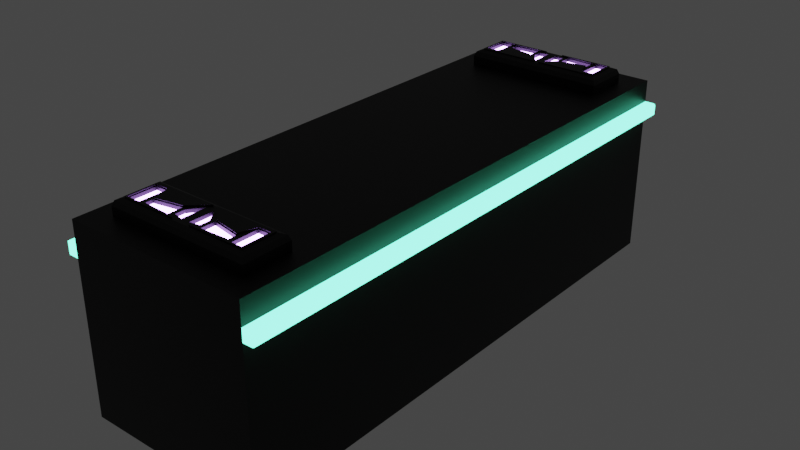 # Source: Wall.blend  (saved by Blender 3.4.6; exported with 4.5.12 LTS)
import bpy
from mathutils import Matrix  # noqa: F401  (used for matrix-valued properties, if any)

bpy.ops.wm.read_factory_settings(use_empty=True)
scene = bpy.context.scene
scene.name = 'Scene'

# ---- collections
col_collection = bpy.data.collections.new('Collection'); scene.collection.children.link(col_collection)

# ---- materials (node trees are filled in below, after node groups)
mat_wallbase = bpy.data.materials.new('WallBase')
mat_wallbase.alpha_threshold = 0.0
mat_wallbase.use_transparent_shadow = False
mat_wallbase.roughness = 0.5
mat_wallbase.line_color = (0.0, 0.0, 0.0, 1.0)
mat_wallline = bpy.data.materials.new('WallLine')
mat_wallline.use_transparent_shadow = False
mat_wallpattern = bpy.data.materials.new('WallPattern')
mat_wallpattern.use_transparent_shadow = False

# ---- material node trees
mat_wallbase.use_nodes = True; mat_wallbase.node_tree.nodes.clear()
_N = mat_wallbase.node_tree.nodes; _L = mat_wallbase.node_tree.links
n0 = _N.new('ShaderNodeOutputMaterial'); n0.name = 'Material Output'; n0.location = (300, 300)
n1 = _N.new('ShaderNodeBsdfPrincipled'); n1.name = 'Principled BSDF'; n1.location = (10, 300)
n1.distribution = 'GGX'
n1.subsurface_method = 'RANDOM_WALK_SKIN'
n1.inputs[0].default_value = (0.01341, 0.01341, 0.01341, 1.0)
n1.inputs[1].default_value = 0.8
n1.inputs[3].default_value = 1.45
n1.inputs[13].default_value = 0.8
n1.inputs[27].default_value = (0.0, 0.0, 0.0, 1.0)
n1.inputs[28].default_value = 1.0
_L.new(n1.outputs[0], n0.inputs[0])
n0.is_active_output = True
mat_wallline.use_nodes = True; mat_wallline.node_tree.nodes.clear()
_N = mat_wallline.node_tree.nodes; _L = mat_wallline.node_tree.links
n0 = _N.new('ShaderNodeBsdfPrincipled'); n0.name = 'Principled BSDF'; n0.location = (10, 300)
n0.distribution = 'GGX'
n0.subsurface_method = 'RANDOM_WALK_SKIN'
n0.inputs[0].default_value = (0.1905, 0.2692, 0.8, 1.0)
n0.inputs[3].default_value = 1.45
n0.inputs[27].default_value = (0.05448, 0.4508, 0.2747, 1.0)
n0.inputs[28].default_value = 10.0
n1 = _N.new('ShaderNodeOutputMaterial'); n1.name = 'Material Output'; n1.location = (300, 300)
_L.new(n0.outputs[0], n1.inputs[0])
n1.is_active_output = True
mat_wallpattern.use_nodes = True; mat_wallpattern.node_tree.nodes.clear()
_N = mat_wallpattern.node_tree.nodes; _L = mat_wallpattern.node_tree.links
n0 = _N.new('ShaderNodeBsdfPrincipled'); n0.name = 'Principled BSDF'; n0.location = (10, 300)
n0.distribution = 'GGX'
n0.subsurface_method = 'RANDOM_WALK_SKIN'
n0.inputs[3].default_value = 1.45
n0.inputs[27].default_value = (0.5357, 0.2714, 1.0, 1.0)
n0.inputs[28].default_value = 20.0
n1 = _N.new('ShaderNodeOutputMaterial'); n1.name = 'Material Output'; n1.location = (300, 300)
_L.new(n0.outputs[0], n1.inputs[0])
n1.is_active_output = True

# ---- world
world_world = bpy.data.worlds.new('World'); scene.world = world_world
world_world.use_nodes = True; world_world.node_tree.nodes.clear()
_N = world_world.node_tree.nodes; _L = world_world.node_tree.links
n0 = _N.new('ShaderNodeOutputWorld'); n0.name = 'World Output'; n0.location = (300, 300)
n1 = _N.new('ShaderNodeBackground'); n1.name = 'Background'; n1.location = (10, 300)
n1.inputs[0].default_value = (0.05088, 0.05088, 0.05088, 1.0)
_L.new(n1.outputs[0], n0.inputs[0])
n0.is_active_output = True
world_world.color = (0.05088, 0.05088, 0.05088)
world_world.use_sun_shadow = False
world_world.sun_shadow_jitter_overblur = 0.0

# ---- meshes
me_wall = bpy.data.meshes.new('Wall')
me_wall.from_pydata([(0.0, -0.5, 1.5), (0.0, 0.3139, 1.5), (0.5, 0.3139, 1.5), (0.0, 0.3799, 1.5), (0.5, 0.3799, 1.5), (0.5672, 0.3636, 1.484), (0.5508, 0.3799, 1.5), (0.565, 0.3717, 1.492), (0.559, 0.3777, 1.498), (0.5672, 0.3302, 1.484), (0.5508, 0.3139, 1.5), (0.565, 0.322, 1.492), (0.559, 0.3161, 1.498), (0.5, -0.5, 1.5), (0.0, -0.5, 2.98e-08), (0.0, 0.5, -2.98e-08), (0.0, 0.3799, -2.98e-08), (0.5, 0.3799, 0.0), (0.0, 0.3139, 0.0), (0.5, 0.3139, 0.0), (0.5672, 0.3636, -2.98e-08), (0.565, 0.3717, -2.98e-08), (0.559, 0.3777, -2.98e-08), (0.5508, 0.3799, 0.0), (0.5672, 0.3302, 0.0), (0.565, 0.322, 0.0), (0.559, 0.3161, 0.0), (0.5508, 0.3139, 0.0), (0.5, -0.5, 0.0), (0.5, 0.5, 1.5), (0.0, 0.5, 1.5), (0.5, 0.5, 0.0), (0.0, 0.5, 1.119), (0.3901, 0.5, 1.378), (0.0, 0.5, 1.378), (0.3901, 0.5, 1.119), (0.3901, 0.5487, 1.378), (0.3393, 0.5831, 1.331), (0.38, 0.573, 1.368), (0.0, 0.5487, 1.378), (0.2459, 0.5831, 1.322), (0.0, 0.573, 1.368), (0.3901, 0.5487, 1.119), (0.3393, 0.5831, 1.179), (0.38, 0.573, 1.13), (0.2431, 0.5831, 1.269), (0.0, 0.5487, 1.119), (0.0, 0.573, 1.13), (0.3505, 0.5831, 1.339), (0.09893, 0.5831, 1.329), (0.3505, 0.5831, 1.159), (0.1012, 0.5831, 1.242), (0.3342, 0.5658, 1.326), (0.2752, 0.5658, 1.326), (0.3342, 0.5658, 1.185), (0.2752, 0.5658, 1.185), (0.01008, 0.5831, 1.159), (0.04969, 0.5831, 1.339), (0.2714, 0.5831, 1.179), (0.2743, 0.5831, 1.331), (0.09827, 0.5658, 1.247), (0.09827, 0.5658, 1.323), (0.2466, 0.5658, 1.275), (0.2466, 0.5658, 1.316), (0.3557, 0.5831, 1.344), (0.02403, 0.5831, 1.314), (0.3557, 0.5831, 1.154), (0.02403, 0.5831, 1.185), (0.3342, 0.5831, 1.326), (0.2752, 0.5831, 1.326), (0.3342, 0.5831, 1.185), (0.2752, 0.5831, 1.185), (0.2466, 0.5831, 1.316), (0.07424, 0.5831, 1.304), (0.07424, 0.5831, 1.254), (0.2466, 0.5831, 1.275), (0.3505, 0.5899, 1.339), (0.04969, 0.5899, 1.339), (0.3505, 0.5899, 1.159), (0.01008, 0.5899, 1.159), (0.3393, 0.5899, 1.331), (0.2743, 0.5899, 1.331), (0.3393, 0.5899, 1.179), (0.2714, 0.5899, 1.179), (0.2459, 0.5899, 1.322), (0.09893, 0.5899, 1.329), (0.1012, 0.5899, 1.242), (0.2431, 0.5899, 1.269), (0.0, 0.5831, 1.154), (0.0, 0.5831, 1.344), (0.09827, 0.5831, 1.247), (0.09827, 0.5831, 1.323), (0.02403, 0.5658, 1.185), (0.02403, 0.5658, 1.314), (0.07424, 0.5658, 1.254), (0.07424, 0.5658, 1.304)], [], [(4, 17, 31, 29), (30, 3, 4, 29), (17, 4, 6, 23), (4, 2, 10, 6), (24, 9, 11, 25), (25, 11, 12, 26), (26, 12, 10, 27), (6, 10, 12, 8), (8, 12, 11, 7), (7, 11, 9, 5), (2, 1, 0, 13), (0, 14, 28, 13), (2, 13, 28, 19), (0, 1, 18, 14), (9, 24, 20, 5), (8, 22, 23, 6), (7, 21, 22, 8), (5, 20, 21, 7), (10, 2, 19, 27), (1, 3, 16, 18), (30, 29, 31, 15), (2, 4, 3, 1), (34, 32, 35, 33), (33, 35, 42, 36), (35, 32, 46, 42), (70, 71, 55, 54), (32, 34, 39, 41, 89, 88, 47, 46), (64, 89, 41, 38), (38, 41, 39, 36), (66, 64, 38, 44), (44, 38, 36, 42), (88, 66, 44, 47), (47, 44, 42, 46), (34, 33, 36, 39), (49, 57, 77, 85), (91, 72, 63, 61), (53, 52, 54, 55), (69, 68, 52, 53), (71, 69, 53, 55), (68, 70, 54, 52), (65, 73, 95, 93), (75, 72, 69, 71), (63, 62, 60, 61), (90, 91, 61, 60), (75, 90, 60, 62), (72, 75, 62, 63), (48, 57, 89, 64), (50, 48, 64, 66), (56, 50, 66, 88), (59, 37, 68, 69), (37, 43, 70, 68), (43, 58, 71, 70), (49, 40, 72, 91), (45, 51, 90, 75), (58, 45, 75, 71), (40, 59, 69, 72), (82, 80, 81, 84, 85, 77, 76, 78, 79, 86, 87, 83), (58, 43, 82, 83), (50, 56, 79, 78), (56, 51, 86, 79), (40, 49, 85, 84), (37, 59, 81, 80), (45, 58, 83, 87), (57, 48, 76, 77), (51, 45, 87, 86), (43, 37, 80, 82), (59, 40, 84, 81), (48, 50, 78, 76), (73, 65, 67, 88, 89, 57, 49, 91, 90, 74), (95, 94, 92, 93), (67, 65, 93, 92), (74, 67, 92, 94), (73, 74, 94, 95), (67, 74, 90, 51, 56, 88)])
me_wall.polygons.foreach_set('material_index', [0, 0, 1, 1, 1, 1, 1, 1, 1, 1, 0, 0, 0, 0, 1, 1, 1, 1, 1, 0, 0, 0, 0, 0, 0, 0, 0, 0, 0, 0, 0, 0, 0, 0, 0, 0, 2, 0, 0, 0, 0, 0, 2, 0, 0, 0, 0, 0, 0, 0, 0, 0, 0, 0, 0, 0, 0, 0, 0, 0, 0, 0, 0, 0, 0, 0, 0, 0, 0, 2, 0, 0, 0, 0])
_uv = me_wall.uv_layers.new(name='UVMap')
_uv.uv.foreach_set('vector', [0.595, 0.75, 0.595, 0.625, 0.0, 0.0, 0.0, 0.0, 0.0, 0.0, 0.595, 0.0, 0.595, 0.75, 0.0, 0.0, 0.595, 0.625, 0.595, 0.75, 0.595, 0.75, 0.595, 0.625, 0.595, 0.75, 0.5785, 0.75, 0.5785, 0.75, 0.595, 0.75, 0.5825, 0.625, 0.5825, 0.7459, 0.5805, 0.748, 0.5805, 0.625, 0.5805, 0.625, 0.5805, 0.748, 0.5787, 0.7497, 0.5787, 0.625, 0.5787, 0.625, 0.5787, 0.7497, 0.5785, 0.75, 0.5785, 0.625, 0.595, 0.75, 0.5785, 0.75, 0.5787, 0.7497, 0.5947, 0.7497, 0.5947, 0.7497, 0.5787, 0.7497, 0.5805, 0.748, 0.5929, 0.748, 0.5929, 0.748, 0.5805, 0.748, 0.5825, 0.7459, 0.5909, 0.7459, 0.0, 0.0, 0.5785, 0.0, 0.375, 0.0, 0.0, 0.0, 0.375, 0.0, 0.375, 0.125, 0.0, 0.0, 0.0, 0.0, 0.0, 0.0, 0.0, 0.0, 0.0, 0.0, 0.0, 0.0, 0.375, 0.0, 0.5785, 0.0, 0.5785, 0.125, 0.375, 0.125, 0.5825, 0.7459, 0.5825, 0.625, 0.5909, 0.625, 0.5909, 0.7459, 0.5947, 0.7497, 0.5947, 0.625, 0.595, 0.625, 0.595, 0.75, 0.5929, 0.748, 0.5929, 0.625, 0.5947, 0.625, 0.5947, 0.7497, 0.5909, 0.7459, 0.5909, 0.625, 0.5929, 0.625, 0.5929, 0.748, 0.5785, 0.75, 0.5785, 0.75, 0.5785, 0.625, 0.5785, 0.625, 0.5785, 0.0, 0.595, 0.0, 0.595, 0.125, 0.5785, 0.125, 0.0, 0.0, 0.0, 0.0, 0.0, 0.0, 0.0, 0.0, 0.5785, 0.75, 0.595, 0.75, 0.595, 0.0, 0.5785, 0.0, 0.0, 0.0, 0.0, 0.0, 0.0, 0.0, 0.0, 0.0, 0.0, 0.0, 0.0, 0.0, 0.0, 0.0, 0.0, 0.0, 0.0, 0.0, 0.0, 0.0, 0.0, 0.0, 0.0, 0.0, 0.0, 0.0, 0.0, 0.0, 0.0, 0.0, 0.0, 0.0, 0.0, 0.0, 0.0, 0.0, 0.0, 0.0, 0.0, 0.0, 0.0, 0.0, 0.0, 0.0, 0.0, 0.0, 0.0, 0.0, 0.0, 0.0, 0.0, 0.0, 0.0, 0.0, 0.0, 0.0, 0.0, 0.0, 0.0, 0.0, 0.0, 0.0, 0.0, 0.0, 0.0, 0.0, 0.0, 0.0, 0.0, 0.0, 0.0, 0.0, 0.0, 0.0, 0.0, 0.0, 0.0, 0.0, 0.0, 0.0, 0.0, 0.0, 0.0, 0.0, 0.0, 0.0, 0.0, 0.0, 0.0, 0.0, 0.0, 0.0, 0.0, 0.0, 0.0, 0.0, 0.0, 0.0, 0.0, 0.0, 0.0, 0.0, 0.0, 0.0, 0.0, 0.0, 0.0, 0.0, 0.0, 0.0, 0.0, 0.0, 0.0, 0.0, 0.0, 0.0, 0.0, 0.0, 0.0, 0.0, 0.0, 0.0, 0.0, 0.0, 0.0, 0.0, 0.0, 0.0, 0.0, 0.0, 0.0, 0.0, 0.0, 0.0, 0.0, 0.0, 0.0, 0.0, 0.0, 0.0, 0.0, 0.0, 0.0, 0.0, 0.0, 0.0, 0.0, 0.0, 0.0, 0.0, 0.0, 0.0, 0.0, 0.0, 0.0, 0.0, 0.0, 0.0, 0.0, 0.0, 0.0, 0.0, 0.0, 0.0, 0.0, 0.0, 0.0, 0.0, 0.0, 0.0, 0.0, 0.0, 0.0, 0.0, 0.0, 0.0, 0.0, 0.0, 0.0, 0.0, 0.0, 0.0, 0.0, 0.0, 0.0, 0.0, 0.0, 0.0, 0.0, 0.0, 0.0, 0.0, 0.0, 0.0, 0.0, 0.0, 0.0, 0.0, 0.0, 0.0, 0.0, 0.0, 0.0, 0.0, 0.0, 0.0, 0.0, 0.0, 0.0, 0.0, 0.0, 0.0, 0.0, 0.0, 0.0, 0.0, 0.0, 0.0, 0.0, 0.0, 0.0, 0.0, 0.0, 0.0, 0.0, 0.0, 0.0, 0.0, 0.0, 0.0, 0.0, 0.0, 0.0, 0.0, 0.0, 0.0, 0.0, 0.0, 0.0, 0.0, 0.0, 0.0, 0.0, 0.0, 0.0, 0.0, 0.0, 0.0, 0.0, 0.0, 0.0, 0.0, 0.0, 0.0, 0.0, 0.0, 0.0, 0.0, 0.0, 0.0, 0.0, 0.0, 0.0, 0.0, 0.0, 0.0, 0.0, 0.0, 0.0, 0.0, 0.0, 0.0, 0.0, 0.0, 0.0, 0.0, 0.0, 0.0, 0.0, 0.0, 0.0, 0.0, 0.0, 0.0, 0.0, 0.0, 0.0, 0.0, 0.0, 0.0, 0.0, 0.0, 0.0, 0.0, 0.0, 0.0, 0.0, 0.0, 0.0, 0.0, 0.0, 0.0, 0.0, 0.0, 0.0, 0.0, 0.0, 0.0, 0.0, 0.0, 0.0, 0.0, 0.0, 0.0, 0.0, 0.0, 0.0, 0.0, 0.0, 0.0, 0.0, 0.0, 0.0, 0.0, 0.0, 0.0, 0.0, 0.0, 0.0, 0.0, 0.0, 0.0, 0.0, 0.0, 0.0, 0.0, 0.0, 0.0, 0.0, 0.0, 0.0, 0.0, 0.0, 0.0, 0.0, 0.0, 0.0, 0.0, 0.0, 0.0, 0.0, 0.0, 0.0, 0.0, 0.0, 0.0, 0.0, 0.0, 0.0, 0.0, 0.0, 0.0, 0.0, 0.0, 0.0, 0.0, 0.0, 0.0, 0.0, 0.0, 0.0, 0.0, 0.0, 0.0, 0.0, 0.0, 0.0, 0.0, 0.0, 0.0, 0.0, 0.0, 0.0, 0.0, 0.0, 0.0, 0.0, 0.0, 0.0, 0.0, 0.0, 0.0, 0.0, 0.0, 0.0, 0.0, 0.0, 0.0, 0.0, 0.0, 0.0, 0.0, 0.0, 0.0, 0.0, 0.0, 0.0, 0.0, 0.0, 0.0, 0.0, 0.0, 0.0, 0.0, 0.0, 0.0, 0.0, 0.0, 0.0, 0.0, 0.0, 0.0, 0.0, 0.0, 0.0, 0.0, 0.0, 0.0, 0.0, 0.0, 0.0, 0.0, 0.0, 0.0, 0.0, 0.0, 0.0, 0.0, 0.0, 0.0, 0.0, 0.0, 0.0, 0.0, 0.0, 0.0, 0.0, 0.0, 0.0, 0.0, 0.0, 0.0, 0.0, 0.0, 0.0, 0.0])
me_wall.materials.append(mat_wallbase)
me_wall.materials.append(mat_wallline)
me_wall.materials.append(mat_wallpattern)
me_wall.use_mirror_vertex_groups = False
me_wall.update()

# ---- objects
ob_wall = bpy.data.objects.new('Wall', me_wall)

# ---- transforms, parenting, visibility, modifiers, constraints
ob_wall.location = (0.0, 0.0, 0.0)
ob_wall.rotation_euler = (1.571, -0.0, 0.0)
ob_wall.lock_rotations_4d = False
ob_wall.empty_display_type = 'ARROWS'
ob_wall.lineart.crease_threshold = 0.0
_m = ob_wall.modifiers.new('Mirror', 'MIRROR')
_m.use_axis = (True, False, True)
_m.use_clip = True

# ---- collection membership
col_collection.objects.link(ob_wall)

# ---- scene / render settings (as saved in the file)
scene.frame_start = 1; scene.frame_end = 250; scene.frame_set(40)
scene.render.engine = 'BLENDER_EEVEE_NEXT'
scene.cycles.sampling_pattern = 'TABULATED_SOBOL'
scene.cycles.use_light_tree = False
scene.view_settings.view_transform = 'Filmic'
bpy.context.view_layer.update()

# ---- added for rendering (the .blend has no active camera): camera
cam_auto = bpy.data.cameras.new('AutoCamera')
cam_auto.lens = 50.0
cam_auto.sensor_width = 36.0
cam_auto.clip_end = 1000.0
ob_auto_camera = bpy.data.objects.new('AutoCamera', cam_auto)
scene.collection.objects.link(ob_auto_camera)
ob_auto_camera.location = (3.13412, -3.76094, 2.55224)
ob_auto_camera.rotation_euler = (1.09748, -7.21219e-08, 0.694738)
scene.camera = ob_auto_camera
bpy.context.view_layer.update()
